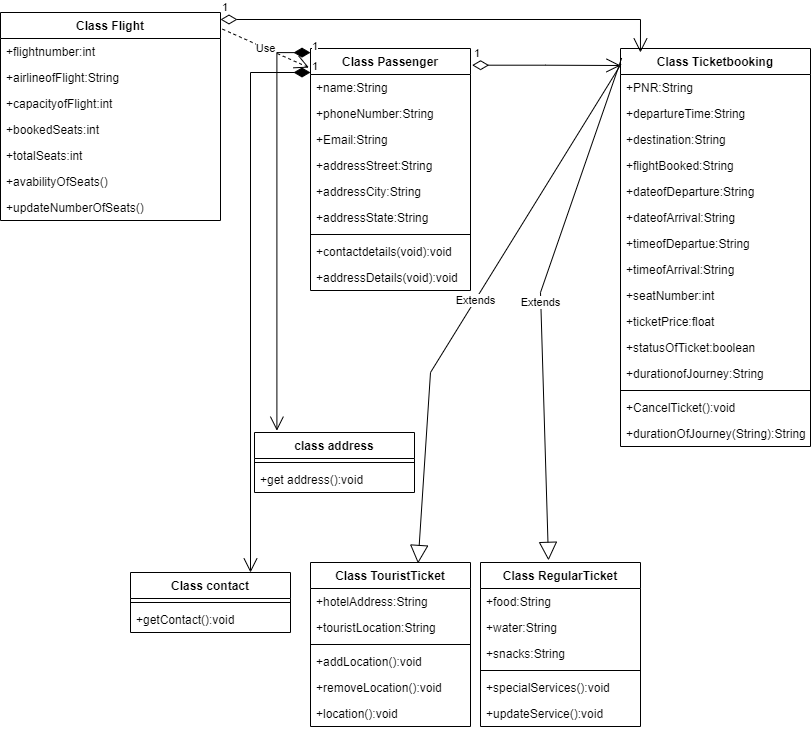

The diagram above was exported from draw.io. Its source (the exported page's mxGraphModel, read from the mxfile embedded in the PNG):
<mxGraphModel dx="1038" dy="1810" grid="1" gridSize="10" guides="1" tooltips="1" connect="1" arrows="1" fold="1" page="1" pageScale="1" pageWidth="827" pageHeight="1169" math="0" shadow="0">
  <root>
    <mxCell id="0" />
    <mxCell id="1" parent="0" />
    <mxCell id="3PaAYFQ0-troqJMDE508-9" value="Class Flight" style="swimlane;fontStyle=1;childLayout=stackLayout;horizontal=1;startSize=26;fillColor=none;horizontalStack=0;resizeParent=1;resizeParentMax=0;resizeLast=0;collapsible=1;marginBottom=0;" parent="1" vertex="1">
      <mxGeometry width="220" height="208" as="geometry" />
    </mxCell>
    <mxCell id="3PaAYFQ0-troqJMDE508-11" value="+flightnumber:int" style="text;strokeColor=none;fillColor=none;align=left;verticalAlign=top;spacingLeft=4;spacingRight=4;overflow=hidden;rotatable=0;points=[[0,0.5],[1,0.5]];portConstraint=eastwest;" parent="3PaAYFQ0-troqJMDE508-9" vertex="1">
      <mxGeometry y="26" width="220" height="26" as="geometry" />
    </mxCell>
    <mxCell id="3PaAYFQ0-troqJMDE508-28" value="+airlineofFlight:String" style="text;strokeColor=none;fillColor=none;align=left;verticalAlign=top;spacingLeft=4;spacingRight=4;overflow=hidden;rotatable=0;points=[[0,0.5],[1,0.5]];portConstraint=eastwest;" parent="3PaAYFQ0-troqJMDE508-9" vertex="1">
      <mxGeometry y="52" width="220" height="26" as="geometry" />
    </mxCell>
    <mxCell id="3PaAYFQ0-troqJMDE508-29" value="+capacityofFlight:int" style="text;strokeColor=none;fillColor=none;align=left;verticalAlign=top;spacingLeft=4;spacingRight=4;overflow=hidden;rotatable=0;points=[[0,0.5],[1,0.5]];portConstraint=eastwest;" parent="3PaAYFQ0-troqJMDE508-9" vertex="1">
      <mxGeometry y="78" width="220" height="26" as="geometry" />
    </mxCell>
    <mxCell id="3PaAYFQ0-troqJMDE508-30" value="+bookedSeats:int" style="text;strokeColor=none;fillColor=none;align=left;verticalAlign=top;spacingLeft=4;spacingRight=4;overflow=hidden;rotatable=0;points=[[0,0.5],[1,0.5]];portConstraint=eastwest;" parent="3PaAYFQ0-troqJMDE508-9" vertex="1">
      <mxGeometry y="104" width="220" height="26" as="geometry" />
    </mxCell>
    <mxCell id="3PaAYFQ0-troqJMDE508-31" value="+totalSeats:int" style="text;strokeColor=none;fillColor=none;align=left;verticalAlign=top;spacingLeft=4;spacingRight=4;overflow=hidden;rotatable=0;points=[[0,0.5],[1,0.5]];portConstraint=eastwest;" parent="3PaAYFQ0-troqJMDE508-9" vertex="1">
      <mxGeometry y="130" width="220" height="26" as="geometry" />
    </mxCell>
    <mxCell id="3PaAYFQ0-troqJMDE508-12" value="+avabilityOfSeats()" style="text;strokeColor=none;fillColor=none;align=left;verticalAlign=top;spacingLeft=4;spacingRight=4;overflow=hidden;rotatable=0;points=[[0,0.5],[1,0.5]];portConstraint=eastwest;" parent="3PaAYFQ0-troqJMDE508-9" vertex="1">
      <mxGeometry y="156" width="220" height="26" as="geometry" />
    </mxCell>
    <mxCell id="3PaAYFQ0-troqJMDE508-32" value="+updateNumberOfSeats()" style="text;strokeColor=none;fillColor=none;align=left;verticalAlign=top;spacingLeft=4;spacingRight=4;overflow=hidden;rotatable=0;points=[[0,0.5],[1,0.5]];portConstraint=eastwest;" parent="3PaAYFQ0-troqJMDE508-9" vertex="1">
      <mxGeometry y="182" width="220" height="26" as="geometry" />
    </mxCell>
    <mxCell id="3PaAYFQ0-troqJMDE508-33" value="Class Passenger" style="swimlane;fontStyle=1;align=center;verticalAlign=top;childLayout=stackLayout;horizontal=1;startSize=26;horizontalStack=0;resizeParent=1;resizeParentMax=0;resizeLast=0;collapsible=1;marginBottom=0;" parent="1" vertex="1">
      <mxGeometry x="310" y="36" width="160" height="242" as="geometry" />
    </mxCell>
    <mxCell id="3PaAYFQ0-troqJMDE508-34" value="+name:String" style="text;strokeColor=none;fillColor=none;align=left;verticalAlign=top;spacingLeft=4;spacingRight=4;overflow=hidden;rotatable=0;points=[[0,0.5],[1,0.5]];portConstraint=eastwest;" parent="3PaAYFQ0-troqJMDE508-33" vertex="1">
      <mxGeometry y="26" width="160" height="26" as="geometry" />
    </mxCell>
    <mxCell id="3PaAYFQ0-troqJMDE508-37" value="+phoneNumber:String" style="text;strokeColor=none;fillColor=none;align=left;verticalAlign=top;spacingLeft=4;spacingRight=4;overflow=hidden;rotatable=0;points=[[0,0.5],[1,0.5]];portConstraint=eastwest;" parent="3PaAYFQ0-troqJMDE508-33" vertex="1">
      <mxGeometry y="52" width="160" height="26" as="geometry" />
    </mxCell>
    <mxCell id="3PaAYFQ0-troqJMDE508-38" value="+Email:String" style="text;strokeColor=none;fillColor=none;align=left;verticalAlign=top;spacingLeft=4;spacingRight=4;overflow=hidden;rotatable=0;points=[[0,0.5],[1,0.5]];portConstraint=eastwest;" parent="3PaAYFQ0-troqJMDE508-33" vertex="1">
      <mxGeometry y="78" width="160" height="26" as="geometry" />
    </mxCell>
    <mxCell id="3PaAYFQ0-troqJMDE508-39" value="+addressStreet:String" style="text;strokeColor=none;fillColor=none;align=left;verticalAlign=top;spacingLeft=4;spacingRight=4;overflow=hidden;rotatable=0;points=[[0,0.5],[1,0.5]];portConstraint=eastwest;" parent="3PaAYFQ0-troqJMDE508-33" vertex="1">
      <mxGeometry y="104" width="160" height="26" as="geometry" />
    </mxCell>
    <mxCell id="3PaAYFQ0-troqJMDE508-40" value="+addressCity:String" style="text;strokeColor=none;fillColor=none;align=left;verticalAlign=top;spacingLeft=4;spacingRight=4;overflow=hidden;rotatable=0;points=[[0,0.5],[1,0.5]];portConstraint=eastwest;" parent="3PaAYFQ0-troqJMDE508-33" vertex="1">
      <mxGeometry y="130" width="160" height="26" as="geometry" />
    </mxCell>
    <mxCell id="3PaAYFQ0-troqJMDE508-41" value="+addressState:String" style="text;strokeColor=none;fillColor=none;align=left;verticalAlign=top;spacingLeft=4;spacingRight=4;overflow=hidden;rotatable=0;points=[[0,0.5],[1,0.5]];portConstraint=eastwest;" parent="3PaAYFQ0-troqJMDE508-33" vertex="1">
      <mxGeometry y="156" width="160" height="26" as="geometry" />
    </mxCell>
    <mxCell id="3PaAYFQ0-troqJMDE508-35" value="" style="line;strokeWidth=1;fillColor=none;align=left;verticalAlign=middle;spacingTop=-1;spacingLeft=3;spacingRight=3;rotatable=0;labelPosition=right;points=[];portConstraint=eastwest;" parent="3PaAYFQ0-troqJMDE508-33" vertex="1">
      <mxGeometry y="182" width="160" height="8" as="geometry" />
    </mxCell>
    <mxCell id="3PaAYFQ0-troqJMDE508-36" value="+contactdetails(void):void" style="text;strokeColor=none;fillColor=none;align=left;verticalAlign=top;spacingLeft=4;spacingRight=4;overflow=hidden;rotatable=0;points=[[0,0.5],[1,0.5]];portConstraint=eastwest;" parent="3PaAYFQ0-troqJMDE508-33" vertex="1">
      <mxGeometry y="190" width="160" height="26" as="geometry" />
    </mxCell>
    <mxCell id="3PaAYFQ0-troqJMDE508-42" value="+addressDetails(void):void" style="text;strokeColor=none;fillColor=none;align=left;verticalAlign=top;spacingLeft=4;spacingRight=4;overflow=hidden;rotatable=0;points=[[0,0.5],[1,0.5]];portConstraint=eastwest;" parent="3PaAYFQ0-troqJMDE508-33" vertex="1">
      <mxGeometry y="216" width="160" height="26" as="geometry" />
    </mxCell>
    <mxCell id="3PaAYFQ0-troqJMDE508-43" value="Class Ticketbooking" style="swimlane;fontStyle=1;align=center;verticalAlign=top;childLayout=stackLayout;horizontal=1;startSize=26;horizontalStack=0;resizeParent=1;resizeParentMax=0;resizeLast=0;collapsible=1;marginBottom=0;" parent="1" vertex="1">
      <mxGeometry x="620" y="36" width="190" height="398" as="geometry" />
    </mxCell>
    <mxCell id="3PaAYFQ0-troqJMDE508-44" value="+PNR:String" style="text;strokeColor=none;fillColor=none;align=left;verticalAlign=top;spacingLeft=4;spacingRight=4;overflow=hidden;rotatable=0;points=[[0,0.5],[1,0.5]];portConstraint=eastwest;" parent="3PaAYFQ0-troqJMDE508-43" vertex="1">
      <mxGeometry y="26" width="190" height="26" as="geometry" />
    </mxCell>
    <mxCell id="3PaAYFQ0-troqJMDE508-47" value="+departureTime:String" style="text;strokeColor=none;fillColor=none;align=left;verticalAlign=top;spacingLeft=4;spacingRight=4;overflow=hidden;rotatable=0;points=[[0,0.5],[1,0.5]];portConstraint=eastwest;" parent="3PaAYFQ0-troqJMDE508-43" vertex="1">
      <mxGeometry y="52" width="190" height="26" as="geometry" />
    </mxCell>
    <mxCell id="3PaAYFQ0-troqJMDE508-48" value="+destination:String" style="text;strokeColor=none;fillColor=none;align=left;verticalAlign=top;spacingLeft=4;spacingRight=4;overflow=hidden;rotatable=0;points=[[0,0.5],[1,0.5]];portConstraint=eastwest;" parent="3PaAYFQ0-troqJMDE508-43" vertex="1">
      <mxGeometry y="78" width="190" height="26" as="geometry" />
    </mxCell>
    <mxCell id="3PaAYFQ0-troqJMDE508-49" value="+flightBooked:String" style="text;strokeColor=none;fillColor=none;align=left;verticalAlign=top;spacingLeft=4;spacingRight=4;overflow=hidden;rotatable=0;points=[[0,0.5],[1,0.5]];portConstraint=eastwest;" parent="3PaAYFQ0-troqJMDE508-43" vertex="1">
      <mxGeometry y="104" width="190" height="26" as="geometry" />
    </mxCell>
    <mxCell id="3PaAYFQ0-troqJMDE508-50" value="+dateofDeparture:String" style="text;strokeColor=none;fillColor=none;align=left;verticalAlign=top;spacingLeft=4;spacingRight=4;overflow=hidden;rotatable=0;points=[[0,0.5],[1,0.5]];portConstraint=eastwest;" parent="3PaAYFQ0-troqJMDE508-43" vertex="1">
      <mxGeometry y="130" width="190" height="26" as="geometry" />
    </mxCell>
    <mxCell id="3PaAYFQ0-troqJMDE508-51" value="+dateofArrival:String" style="text;strokeColor=none;fillColor=none;align=left;verticalAlign=top;spacingLeft=4;spacingRight=4;overflow=hidden;rotatable=0;points=[[0,0.5],[1,0.5]];portConstraint=eastwest;" parent="3PaAYFQ0-troqJMDE508-43" vertex="1">
      <mxGeometry y="156" width="190" height="26" as="geometry" />
    </mxCell>
    <mxCell id="3PaAYFQ0-troqJMDE508-52" value="+timeofDepartue:String" style="text;strokeColor=none;fillColor=none;align=left;verticalAlign=top;spacingLeft=4;spacingRight=4;overflow=hidden;rotatable=0;points=[[0,0.5],[1,0.5]];portConstraint=eastwest;" parent="3PaAYFQ0-troqJMDE508-43" vertex="1">
      <mxGeometry y="182" width="190" height="26" as="geometry" />
    </mxCell>
    <mxCell id="3PaAYFQ0-troqJMDE508-53" value="+timeofArrival:String" style="text;strokeColor=none;fillColor=none;align=left;verticalAlign=top;spacingLeft=4;spacingRight=4;overflow=hidden;rotatable=0;points=[[0,0.5],[1,0.5]];portConstraint=eastwest;" parent="3PaAYFQ0-troqJMDE508-43" vertex="1">
      <mxGeometry y="208" width="190" height="26" as="geometry" />
    </mxCell>
    <mxCell id="3PaAYFQ0-troqJMDE508-56" value="+seatNumber:int" style="text;strokeColor=none;fillColor=none;align=left;verticalAlign=top;spacingLeft=4;spacingRight=4;overflow=hidden;rotatable=0;points=[[0,0.5],[1,0.5]];portConstraint=eastwest;" parent="3PaAYFQ0-troqJMDE508-43" vertex="1">
      <mxGeometry y="234" width="190" height="26" as="geometry" />
    </mxCell>
    <mxCell id="3PaAYFQ0-troqJMDE508-55" value="+ticketPrice:float" style="text;strokeColor=none;fillColor=none;align=left;verticalAlign=top;spacingLeft=4;spacingRight=4;overflow=hidden;rotatable=0;points=[[0,0.5],[1,0.5]];portConstraint=eastwest;" parent="3PaAYFQ0-troqJMDE508-43" vertex="1">
      <mxGeometry y="260" width="190" height="26" as="geometry" />
    </mxCell>
    <mxCell id="3PaAYFQ0-troqJMDE508-54" value="+statusOfTicket:boolean" style="text;strokeColor=none;fillColor=none;align=left;verticalAlign=top;spacingLeft=4;spacingRight=4;overflow=hidden;rotatable=0;points=[[0,0.5],[1,0.5]];portConstraint=eastwest;" parent="3PaAYFQ0-troqJMDE508-43" vertex="1">
      <mxGeometry y="286" width="190" height="26" as="geometry" />
    </mxCell>
    <mxCell id="3PaAYFQ0-troqJMDE508-59" value="+durationofJourney:String" style="text;strokeColor=none;fillColor=none;align=left;verticalAlign=top;spacingLeft=4;spacingRight=4;overflow=hidden;rotatable=0;points=[[0,0.5],[1,0.5]];portConstraint=eastwest;" parent="3PaAYFQ0-troqJMDE508-43" vertex="1">
      <mxGeometry y="312" width="190" height="26" as="geometry" />
    </mxCell>
    <mxCell id="3PaAYFQ0-troqJMDE508-45" value="" style="line;strokeWidth=1;fillColor=none;align=left;verticalAlign=middle;spacingTop=-1;spacingLeft=3;spacingRight=3;rotatable=0;labelPosition=right;points=[];portConstraint=eastwest;" parent="3PaAYFQ0-troqJMDE508-43" vertex="1">
      <mxGeometry y="338" width="190" height="8" as="geometry" />
    </mxCell>
    <mxCell id="3PaAYFQ0-troqJMDE508-46" value="+CancelTicket():void" style="text;strokeColor=none;fillColor=none;align=left;verticalAlign=top;spacingLeft=4;spacingRight=4;overflow=hidden;rotatable=0;points=[[0,0.5],[1,0.5]];portConstraint=eastwest;" parent="3PaAYFQ0-troqJMDE508-43" vertex="1">
      <mxGeometry y="346" width="190" height="26" as="geometry" />
    </mxCell>
    <mxCell id="3PaAYFQ0-troqJMDE508-58" value="+durationOfJourney(String):String" style="text;strokeColor=none;fillColor=none;align=left;verticalAlign=top;spacingLeft=4;spacingRight=4;overflow=hidden;rotatable=0;points=[[0,0.5],[1,0.5]];portConstraint=eastwest;" parent="3PaAYFQ0-troqJMDE508-43" vertex="1">
      <mxGeometry y="372" width="190" height="26" as="geometry" />
    </mxCell>
    <mxCell id="3PaAYFQ0-troqJMDE508-60" value="Class RegularTicket" style="swimlane;fontStyle=1;align=center;verticalAlign=top;childLayout=stackLayout;horizontal=1;startSize=26;horizontalStack=0;resizeParent=1;resizeParentMax=0;resizeLast=0;collapsible=1;marginBottom=0;" parent="1" vertex="1">
      <mxGeometry x="480" y="550" width="160" height="164" as="geometry" />
    </mxCell>
    <mxCell id="3PaAYFQ0-troqJMDE508-61" value="+food:String" style="text;strokeColor=none;fillColor=none;align=left;verticalAlign=top;spacingLeft=4;spacingRight=4;overflow=hidden;rotatable=0;points=[[0,0.5],[1,0.5]];portConstraint=eastwest;" parent="3PaAYFQ0-troqJMDE508-60" vertex="1">
      <mxGeometry y="26" width="160" height="26" as="geometry" />
    </mxCell>
    <mxCell id="3PaAYFQ0-troqJMDE508-66" value="+water:String" style="text;strokeColor=none;fillColor=none;align=left;verticalAlign=top;spacingLeft=4;spacingRight=4;overflow=hidden;rotatable=0;points=[[0,0.5],[1,0.5]];portConstraint=eastwest;" parent="3PaAYFQ0-troqJMDE508-60" vertex="1">
      <mxGeometry y="52" width="160" height="26" as="geometry" />
    </mxCell>
    <mxCell id="3PaAYFQ0-troqJMDE508-65" value="+snacks:String" style="text;strokeColor=none;fillColor=none;align=left;verticalAlign=top;spacingLeft=4;spacingRight=4;overflow=hidden;rotatable=0;points=[[0,0.5],[1,0.5]];portConstraint=eastwest;" parent="3PaAYFQ0-troqJMDE508-60" vertex="1">
      <mxGeometry y="78" width="160" height="26" as="geometry" />
    </mxCell>
    <mxCell id="3PaAYFQ0-troqJMDE508-62" value="" style="line;strokeWidth=1;fillColor=none;align=left;verticalAlign=middle;spacingTop=-1;spacingLeft=3;spacingRight=3;rotatable=0;labelPosition=right;points=[];portConstraint=eastwest;" parent="3PaAYFQ0-troqJMDE508-60" vertex="1">
      <mxGeometry y="104" width="160" height="8" as="geometry" />
    </mxCell>
    <mxCell id="3PaAYFQ0-troqJMDE508-63" value="+specialServices():void" style="text;strokeColor=none;fillColor=none;align=left;verticalAlign=top;spacingLeft=4;spacingRight=4;overflow=hidden;rotatable=0;points=[[0,0.5],[1,0.5]];portConstraint=eastwest;" parent="3PaAYFQ0-troqJMDE508-60" vertex="1">
      <mxGeometry y="112" width="160" height="26" as="geometry" />
    </mxCell>
    <mxCell id="3PaAYFQ0-troqJMDE508-67" value="+updateService():void" style="text;strokeColor=none;fillColor=none;align=left;verticalAlign=top;spacingLeft=4;spacingRight=4;overflow=hidden;rotatable=0;points=[[0,0.5],[1,0.5]];portConstraint=eastwest;" parent="3PaAYFQ0-troqJMDE508-60" vertex="1">
      <mxGeometry y="138" width="160" height="26" as="geometry" />
    </mxCell>
    <mxCell id="3PaAYFQ0-troqJMDE508-68" value="Class TouristTicket" style="swimlane;fontStyle=1;align=center;verticalAlign=top;childLayout=stackLayout;horizontal=1;startSize=26;horizontalStack=0;resizeParent=1;resizeParentMax=0;resizeLast=0;collapsible=1;marginBottom=0;" parent="1" vertex="1">
      <mxGeometry x="310" y="550" width="160" height="164" as="geometry" />
    </mxCell>
    <mxCell id="3PaAYFQ0-troqJMDE508-69" value="+hotelAddress:String" style="text;strokeColor=none;fillColor=none;align=left;verticalAlign=top;spacingLeft=4;spacingRight=4;overflow=hidden;rotatable=0;points=[[0,0.5],[1,0.5]];portConstraint=eastwest;" parent="3PaAYFQ0-troqJMDE508-68" vertex="1">
      <mxGeometry y="26" width="160" height="26" as="geometry" />
    </mxCell>
    <mxCell id="3PaAYFQ0-troqJMDE508-72" value="+touristLocation:String" style="text;strokeColor=none;fillColor=none;align=left;verticalAlign=top;spacingLeft=4;spacingRight=4;overflow=hidden;rotatable=0;points=[[0,0.5],[1,0.5]];portConstraint=eastwest;" parent="3PaAYFQ0-troqJMDE508-68" vertex="1">
      <mxGeometry y="52" width="160" height="26" as="geometry" />
    </mxCell>
    <mxCell id="3PaAYFQ0-troqJMDE508-70" value="" style="line;strokeWidth=1;fillColor=none;align=left;verticalAlign=middle;spacingTop=-1;spacingLeft=3;spacingRight=3;rotatable=0;labelPosition=right;points=[];portConstraint=eastwest;" parent="3PaAYFQ0-troqJMDE508-68" vertex="1">
      <mxGeometry y="78" width="160" height="8" as="geometry" />
    </mxCell>
    <mxCell id="3PaAYFQ0-troqJMDE508-71" value="+addLocation():void" style="text;strokeColor=none;fillColor=none;align=left;verticalAlign=top;spacingLeft=4;spacingRight=4;overflow=hidden;rotatable=0;points=[[0,0.5],[1,0.5]];portConstraint=eastwest;" parent="3PaAYFQ0-troqJMDE508-68" vertex="1">
      <mxGeometry y="86" width="160" height="26" as="geometry" />
    </mxCell>
    <mxCell id="3PaAYFQ0-troqJMDE508-74" value="+removeLocation():void" style="text;strokeColor=none;fillColor=none;align=left;verticalAlign=top;spacingLeft=4;spacingRight=4;overflow=hidden;rotatable=0;points=[[0,0.5],[1,0.5]];portConstraint=eastwest;" parent="3PaAYFQ0-troqJMDE508-68" vertex="1">
      <mxGeometry y="112" width="160" height="26" as="geometry" />
    </mxCell>
    <mxCell id="3PaAYFQ0-troqJMDE508-73" value="+location():void" style="text;strokeColor=none;fillColor=none;align=left;verticalAlign=top;spacingLeft=4;spacingRight=4;overflow=hidden;rotatable=0;points=[[0,0.5],[1,0.5]];portConstraint=eastwest;" parent="3PaAYFQ0-troqJMDE508-68" vertex="1">
      <mxGeometry y="138" width="160" height="26" as="geometry" />
    </mxCell>
    <mxCell id="3PaAYFQ0-troqJMDE508-77" value="Extends" style="endArrow=block;endSize=16;endFill=0;html=1;rounded=0;exitX=0.002;exitY=0.04;exitDx=0;exitDy=0;exitPerimeter=0;entryX=0.672;entryY=0.006;entryDx=0;entryDy=0;entryPerimeter=0;" parent="1" source="3PaAYFQ0-troqJMDE508-43" target="3PaAYFQ0-troqJMDE508-68" edge="1">
      <mxGeometry width="160" relative="1" as="geometry">
        <mxPoint x="330" y="280" as="sourcePoint" />
        <mxPoint x="490" y="280" as="targetPoint" />
        <Array as="points">
          <mxPoint x="430" y="360" />
        </Array>
      </mxGeometry>
    </mxCell>
    <mxCell id="3PaAYFQ0-troqJMDE508-78" value="Extends" style="endArrow=block;endSize=16;endFill=0;html=1;rounded=0;exitX=0.006;exitY=0.024;exitDx=0;exitDy=0;exitPerimeter=0;entryX=0.425;entryY=-0.013;entryDx=0;entryDy=0;entryPerimeter=0;" parent="1" source="3PaAYFQ0-troqJMDE508-43" target="3PaAYFQ0-troqJMDE508-60" edge="1">
      <mxGeometry width="160" relative="1" as="geometry">
        <mxPoint x="330" y="280" as="sourcePoint" />
        <mxPoint x="490" y="280" as="targetPoint" />
        <Array as="points">
          <mxPoint x="540" y="280" />
        </Array>
      </mxGeometry>
    </mxCell>
    <mxCell id="3PaAYFQ0-troqJMDE508-79" value="Use" style="endArrow=open;endSize=12;dashed=1;html=1;rounded=0;exitX=1.009;exitY=0.08;exitDx=0;exitDy=0;exitPerimeter=0;entryX=-0.01;entryY=0.079;entryDx=0;entryDy=0;entryPerimeter=0;" parent="1" source="3PaAYFQ0-troqJMDE508-9" target="3PaAYFQ0-troqJMDE508-33" edge="1">
      <mxGeometry width="160" relative="1" as="geometry">
        <mxPoint x="330" y="280" as="sourcePoint" />
        <mxPoint x="490" y="280" as="targetPoint" />
      </mxGeometry>
    </mxCell>
    <mxCell id="25JUFbpOSvnJ2ClkIyiF-1" value="Class contact" style="swimlane;fontStyle=1;align=center;verticalAlign=top;childLayout=stackLayout;horizontal=1;startSize=26;horizontalStack=0;resizeParent=1;resizeParentMax=0;resizeLast=0;collapsible=1;marginBottom=0;" parent="1" vertex="1">
      <mxGeometry x="130" y="560" width="160" height="60" as="geometry" />
    </mxCell>
    <mxCell id="25JUFbpOSvnJ2ClkIyiF-3" value="" style="line;strokeWidth=1;fillColor=none;align=left;verticalAlign=middle;spacingTop=-1;spacingLeft=3;spacingRight=3;rotatable=0;labelPosition=right;points=[];portConstraint=eastwest;" parent="25JUFbpOSvnJ2ClkIyiF-1" vertex="1">
      <mxGeometry y="26" width="160" height="8" as="geometry" />
    </mxCell>
    <mxCell id="25JUFbpOSvnJ2ClkIyiF-4" value="+getContact():void" style="text;strokeColor=none;fillColor=none;align=left;verticalAlign=top;spacingLeft=4;spacingRight=4;overflow=hidden;rotatable=0;points=[[0,0.5],[1,0.5]];portConstraint=eastwest;" parent="25JUFbpOSvnJ2ClkIyiF-1" vertex="1">
      <mxGeometry y="34" width="160" height="26" as="geometry" />
    </mxCell>
    <mxCell id="25JUFbpOSvnJ2ClkIyiF-5" value="class address" style="swimlane;fontStyle=1;align=center;verticalAlign=top;childLayout=stackLayout;horizontal=1;startSize=26;horizontalStack=0;resizeParent=1;resizeParentMax=0;resizeLast=0;collapsible=1;marginBottom=0;" parent="1" vertex="1">
      <mxGeometry x="254" y="420" width="160" height="60" as="geometry" />
    </mxCell>
    <mxCell id="25JUFbpOSvnJ2ClkIyiF-7" value="" style="line;strokeWidth=1;fillColor=none;align=left;verticalAlign=middle;spacingTop=-1;spacingLeft=3;spacingRight=3;rotatable=0;labelPosition=right;points=[];portConstraint=eastwest;" parent="25JUFbpOSvnJ2ClkIyiF-5" vertex="1">
      <mxGeometry y="26" width="160" height="8" as="geometry" />
    </mxCell>
    <mxCell id="25JUFbpOSvnJ2ClkIyiF-8" value="+get address():void" style="text;strokeColor=none;fillColor=none;align=left;verticalAlign=top;spacingLeft=4;spacingRight=4;overflow=hidden;rotatable=0;points=[[0,0.5],[1,0.5]];portConstraint=eastwest;" parent="25JUFbpOSvnJ2ClkIyiF-5" vertex="1">
      <mxGeometry y="34" width="160" height="26" as="geometry" />
    </mxCell>
    <mxCell id="G2dRSdt1xJG_aRh1Iy0J-1" value="1" style="endArrow=open;html=1;endSize=12;startArrow=diamondThin;startSize=14;startFill=0;edgeStyle=orthogonalEdgeStyle;align=left;verticalAlign=bottom;rounded=0;entryX=0.105;entryY=0.01;entryDx=0;entryDy=0;entryPerimeter=0;" parent="1" target="3PaAYFQ0-troqJMDE508-43" edge="1">
      <mxGeometry x="-1" y="3" relative="1" as="geometry">
        <mxPoint x="220" y="7" as="sourcePoint" />
        <mxPoint x="480" y="20" as="targetPoint" />
        <Array as="points">
          <mxPoint x="640" y="7" />
        </Array>
      </mxGeometry>
    </mxCell>
    <mxCell id="G2dRSdt1xJG_aRh1Iy0J-2" value="1" style="endArrow=open;html=1;endSize=12;startArrow=diamondThin;startSize=14;startFill=0;edgeStyle=orthogonalEdgeStyle;align=left;verticalAlign=bottom;rounded=0;exitX=1.01;exitY=0.069;exitDx=0;exitDy=0;exitPerimeter=0;" parent="1" source="3PaAYFQ0-troqJMDE508-33" edge="1">
      <mxGeometry x="-1" y="3" relative="1" as="geometry">
        <mxPoint x="330" y="330" as="sourcePoint" />
        <mxPoint x="620" y="53" as="targetPoint" />
      </mxGeometry>
    </mxCell>
    <mxCell id="G2dRSdt1xJG_aRh1Iy0J-3" value="1" style="endArrow=open;html=1;endSize=12;startArrow=diamondThin;startSize=14;startFill=1;edgeStyle=orthogonalEdgeStyle;align=left;verticalAlign=bottom;rounded=0;" parent="1" edge="1">
      <mxGeometry x="-1" y="3" relative="1" as="geometry">
        <mxPoint x="310" y="60" as="sourcePoint" />
        <mxPoint x="250" y="560" as="targetPoint" />
      </mxGeometry>
    </mxCell>
    <mxCell id="G2dRSdt1xJG_aRh1Iy0J-4" value="1" style="endArrow=open;html=1;endSize=12;startArrow=diamondThin;startSize=14;startFill=1;edgeStyle=orthogonalEdgeStyle;align=left;verticalAlign=bottom;rounded=0;entryX=0.14;entryY=-0.03;entryDx=0;entryDy=0;entryPerimeter=0;exitX=0;exitY=0.017;exitDx=0;exitDy=0;exitPerimeter=0;" parent="1" source="3PaAYFQ0-troqJMDE508-33" target="25JUFbpOSvnJ2ClkIyiF-5" edge="1">
      <mxGeometry x="-1" y="3" relative="1" as="geometry">
        <mxPoint x="300" y="40" as="sourcePoint" />
        <mxPoint x="490" y="330" as="targetPoint" />
        <Array as="points">
          <mxPoint x="276" y="40" />
        </Array>
      </mxGeometry>
    </mxCell>
  </root>
</mxGraphModel>